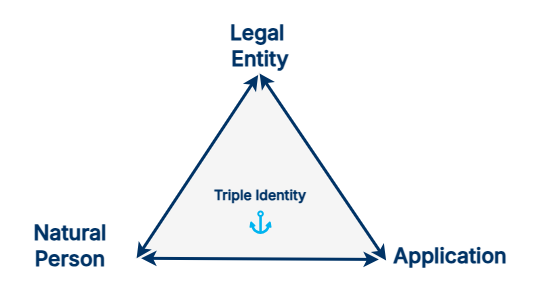

The diagram above was exported from draw.io. Its source (the exported page's mxGraphModel, read from the mxfile embedded in the PNG):
<mxGraphModel dx="1678" dy="954" grid="1" gridSize="10" guides="1" tooltips="1" connect="1" arrows="1" fold="1" page="1" pageScale="1" pageWidth="1100" pageHeight="850" math="0" shadow="0">
  <root>
    <mxCell id="0" />
    <mxCell id="1" parent="0" />
    <mxCell id="eGNOvGLhvj2brfNMpinJ-18" value="" style="rounded=0;whiteSpace=wrap;html=1;strokeColor=none;" vertex="1" parent="1">
      <mxGeometry x="275" y="210" width="535" height="290" as="geometry" />
    </mxCell>
    <mxCell id="eGNOvGLhvj2brfNMpinJ-16" value="" style="group" vertex="1" connectable="0" parent="1">
      <mxGeometry x="409.38" y="281.25" width="251.25" height="188.75" as="geometry" />
    </mxCell>
    <mxCell id="eGNOvGLhvj2brfNMpinJ-5" value="" style="triangle;whiteSpace=wrap;html=1;rotation=-90;fillColor=#F5F5F5;strokeColor=none;strokeWidth=2;" vertex="1" parent="eGNOvGLhvj2brfNMpinJ-16">
      <mxGeometry x="31.25" y="-31.249999999999986" width="187.5" height="250" as="geometry" />
    </mxCell>
    <mxCell id="eGNOvGLhvj2brfNMpinJ-13" value="" style="endArrow=classic;startArrow=classic;html=1;rounded=0;fontColor=#003366;strokeWidth=3;strokeColor=#003366;entryX=0.991;entryY=0.499;entryDx=0;entryDy=0;entryPerimeter=0;" edge="1" parent="eGNOvGLhvj2brfNMpinJ-16" target="eGNOvGLhvj2brfNMpinJ-5">
      <mxGeometry width="50" height="50" relative="1" as="geometry">
        <mxPoint x="251.25" y="188.75" as="sourcePoint" />
        <mxPoint x="130.62" y="8.75" as="targetPoint" />
      </mxGeometry>
    </mxCell>
    <mxCell id="eGNOvGLhvj2brfNMpinJ-14" value="" style="endArrow=classic;startArrow=classic;html=1;rounded=0;fontColor=#003366;strokeWidth=3;strokeColor=#003366;exitX=0.005;exitY=0.007;exitDx=0;exitDy=0;exitPerimeter=0;entryX=0.983;entryY=0.493;entryDx=0;entryDy=0;entryPerimeter=0;" edge="1" parent="eGNOvGLhvj2brfNMpinJ-16" source="eGNOvGLhvj2brfNMpinJ-5" target="eGNOvGLhvj2brfNMpinJ-5">
      <mxGeometry width="50" height="50" relative="1" as="geometry">
        <mxPoint x="167.25" y="387.75" as="sourcePoint" />
        <mxPoint x="124.62" y="-1.25" as="targetPoint" />
      </mxGeometry>
    </mxCell>
    <mxCell id="eGNOvGLhvj2brfNMpinJ-15" value="" style="endArrow=classic;startArrow=classic;html=1;rounded=0;entryX=0.005;entryY=0.025;entryDx=0;entryDy=0;fontColor=#003366;strokeWidth=3;strokeColor=#003366;entryPerimeter=0;exitX=-0.001;exitY=0.976;exitDx=0;exitDy=0;exitPerimeter=0;" edge="1" parent="eGNOvGLhvj2brfNMpinJ-16" source="eGNOvGLhvj2brfNMpinJ-5" target="eGNOvGLhvj2brfNMpinJ-5">
      <mxGeometry width="50" height="50" relative="1" as="geometry">
        <mxPoint x="267.25" y="467.75" as="sourcePoint" />
        <mxPoint x="141.25" y="278.75" as="targetPoint" />
      </mxGeometry>
    </mxCell>
    <mxCell id="eGNOvGLhvj2brfNMpinJ-2" value="&lt;font data-font-src=&quot;https://fonts.googleapis.com/css?family=Inter&quot; face=&quot;Inter&quot; style=&quot;font-size: 21px; color: rgb(0, 51, 102);&quot;&gt;&lt;b&gt;Legal&amp;nbsp;&lt;/b&gt;&lt;/font&gt;&lt;div&gt;&lt;font data-font-src=&quot;https://fonts.googleapis.com/css?family=Inter&quot; face=&quot;Inter&quot; style=&quot;font-size: 21px; color: rgb(0, 51, 102);&quot;&gt;&lt;b&gt;Entity&lt;/b&gt;&lt;/font&gt;&lt;/div&gt;" style="text;html=1;whiteSpace=wrap;strokeColor=none;fillColor=none;align=center;verticalAlign=middle;rounded=0;" vertex="1" parent="1">
      <mxGeometry x="425" y="240" width="220" height="30" as="geometry" />
    </mxCell>
    <mxCell id="eGNOvGLhvj2brfNMpinJ-3" value="&lt;font style=&quot;font-size: 21px; color: rgb(0, 51, 102);&quot; face=&quot;Inter&quot; data-font-src=&quot;https://fonts.googleapis.com/css?family=Inter&quot;&gt;&lt;b&gt;Application&lt;/b&gt;&lt;/font&gt;" style="text;html=1;whiteSpace=wrap;strokeColor=none;fillColor=none;align=center;verticalAlign=middle;rounded=0;" vertex="1" parent="1">
      <mxGeometry x="660" y="450" width="130" height="30" as="geometry" />
    </mxCell>
    <mxCell id="eGNOvGLhvj2brfNMpinJ-4" value="&lt;font style=&quot;font-size: 21px; color: rgb(0, 51, 102);&quot; face=&quot;Inter&quot; data-font-src=&quot;https://fonts.googleapis.com/css?family=Inter&quot;&gt;&lt;b&gt;Natural&lt;/b&gt;&lt;/font&gt;&lt;div&gt;&lt;font style=&quot;font-size: 21px; color: rgb(0, 51, 102);&quot; face=&quot;Inter&quot; data-font-src=&quot;https://fonts.googleapis.com/css?family=Inter&quot;&gt;&lt;b&gt;Person&lt;/b&gt;&lt;/font&gt;&lt;/div&gt;" style="text;html=1;whiteSpace=wrap;strokeColor=none;fillColor=none;align=center;verticalAlign=middle;rounded=0;" vertex="1" parent="1">
      <mxGeometry x="290" y="440" width="110" height="30" as="geometry" />
    </mxCell>
    <mxCell id="eGNOvGLhvj2brfNMpinJ-1" value="&lt;font style=&quot;color: rgb(0, 51, 102);&quot; face=&quot;Inter&quot; data-font-src=&quot;https://fonts.googleapis.com/css?family=Inter&quot;&gt;&lt;b&gt;Triple Identity&lt;/b&gt;&lt;/font&gt;" style="text;html=1;whiteSpace=wrap;strokeColor=none;fillColor=none;align=center;verticalAlign=middle;rounded=0;fontSize=14;" vertex="1" parent="1">
      <mxGeometry x="435" y="390" width="200" height="30" as="geometry" />
    </mxCell>
    <mxCell id="eGNOvGLhvj2brfNMpinJ-9" value="" style="shape=mxgraph.signs.transportation.anchor_1;html=1;pointerEvents=1;fillColor=#00B4F0;strokeColor=none;verticalLabelPosition=bottom;verticalAlign=top;align=center;" vertex="1" parent="1">
      <mxGeometry x="524" y="420" width="22" height="23.43" as="geometry" />
    </mxCell>
  </root>
</mxGraphModel>